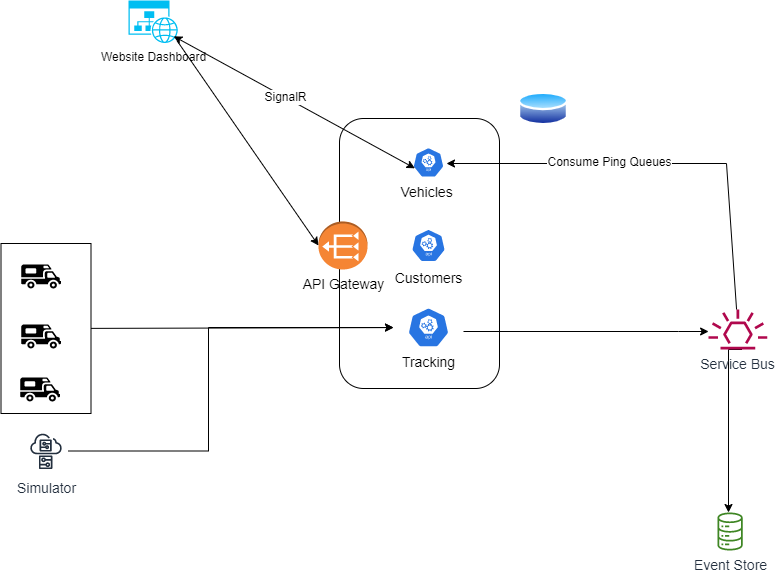

The diagram above was exported from draw.io. Its source (the exported page's mxGraphModel, read from the mxfile embedded in the PNG):
<mxGraphModel dx="1036" dy="614" grid="1" gridSize="10" guides="1" tooltips="1" connect="1" arrows="1" fold="1" page="1" pageScale="1" pageWidth="850" pageHeight="1100" math="0" shadow="0">
  <root>
    <mxCell id="0" />
    <mxCell id="1" parent="0" />
    <mxCell id="D7YV5nlEDxOiA8zeFIs4-15" value="" style="group" parent="1" vertex="1" connectable="0">
      <mxGeometry x="32.5" y="323" width="90" height="170" as="geometry" />
    </mxCell>
    <mxCell id="D7YV5nlEDxOiA8zeFIs4-5" value="" style="rounded=0;whiteSpace=wrap;html=1;fontSize=18;" parent="D7YV5nlEDxOiA8zeFIs4-15" vertex="1">
      <mxGeometry width="90" height="170" as="geometry" />
    </mxCell>
    <mxCell id="D7YV5nlEDxOiA8zeFIs4-6" value="" style="shape=mxgraph.signs.sports.rv;html=1;pointerEvents=1;fillColor=#000000;strokeColor=none;verticalLabelPosition=bottom;verticalAlign=top;align=center;fontSize=18;" parent="D7YV5nlEDxOiA8zeFIs4-15" vertex="1">
      <mxGeometry x="20" y="21" width="40" height="24" as="geometry" />
    </mxCell>
    <mxCell id="D7YV5nlEDxOiA8zeFIs4-13" value="" style="shape=mxgraph.signs.sports.rv;html=1;pointerEvents=1;fillColor=#000000;strokeColor=none;verticalLabelPosition=bottom;verticalAlign=top;align=center;fontSize=18;" parent="D7YV5nlEDxOiA8zeFIs4-15" vertex="1">
      <mxGeometry x="20" y="81" width="40" height="24" as="geometry" />
    </mxCell>
    <mxCell id="D7YV5nlEDxOiA8zeFIs4-14" value="" style="shape=mxgraph.signs.sports.rv;html=1;pointerEvents=1;fillColor=#000000;strokeColor=none;verticalLabelPosition=bottom;verticalAlign=top;align=center;fontSize=18;" parent="D7YV5nlEDxOiA8zeFIs4-15" vertex="1">
      <mxGeometry x="19" y="134" width="40" height="24" as="geometry" />
    </mxCell>
    <mxCell id="D7YV5nlEDxOiA8zeFIs4-25" style="edgeStyle=orthogonalEdgeStyle;rounded=0;orthogonalLoop=1;jettySize=auto;html=1;fontSize=18;" parent="1" edge="1" target="D7YV5nlEDxOiA8zeFIs4-23">
      <mxGeometry relative="1" as="geometry">
        <mxPoint x="773.5" y="429" as="sourcePoint" />
        <mxPoint x="759.5999999999999" y="618" as="targetPoint" />
        <Array as="points">
          <mxPoint x="760" y="429" />
        </Array>
      </mxGeometry>
    </mxCell>
    <mxCell id="D7YV5nlEDxOiA8zeFIs4-20" value="&lt;font style=&quot;font-size: 14px;&quot;&gt;Service Bus&lt;/font&gt;" style="sketch=0;outlineConnect=0;fontColor=#232F3E;gradientColor=none;fillColor=#B0084D;strokeColor=none;dashed=0;verticalLabelPosition=bottom;verticalAlign=top;align=center;html=1;fontSize=12;fontStyle=0;aspect=fixed;pointerEvents=1;shape=mxgraph.aws4.eventbridge_default_event_bus_resource;" parent="1" vertex="1">
      <mxGeometry x="740" y="389" width="58.87" height="40" as="geometry" />
    </mxCell>
    <mxCell id="D7YV5nlEDxOiA8zeFIs4-23" value="&lt;font style=&quot;font-size: 14px;&quot;&gt;Event Store&lt;/font&gt;" style="sketch=0;outlineConnect=0;fontColor=#232F3E;gradientColor=none;fillColor=#3F8624;strokeColor=none;dashed=0;verticalLabelPosition=bottom;verticalAlign=top;align=center;html=1;fontSize=12;fontStyle=0;aspect=fixed;pointerEvents=1;shape=mxgraph.aws4.iot_analytics_data_store;" parent="1" vertex="1">
      <mxGeometry x="748.43" y="592" width="26.31" height="38" as="geometry" />
    </mxCell>
    <mxCell id="D7YV5nlEDxOiA8zeFIs4-30" value="&lt;font style=&quot;font-size: 14px;&quot;&gt;Simulator&lt;/font&gt;" style="sketch=0;outlineConnect=0;fontColor=#232F3E;gradientColor=none;strokeColor=#232F3E;fillColor=#ffffff;dashed=0;verticalLabelPosition=bottom;verticalAlign=top;align=center;html=1;fontSize=12;fontStyle=0;aspect=fixed;shape=mxgraph.aws4.resourceIcon;resIcon=mxgraph.aws4.simulator;" parent="1" vertex="1">
      <mxGeometry x="55" y="508" width="45" height="45" as="geometry" />
    </mxCell>
    <mxCell id="D7YV5nlEDxOiA8zeFIs4-42" value="" style="group" parent="1" vertex="1" connectable="0">
      <mxGeometry x="350" y="198" width="181" height="270" as="geometry" />
    </mxCell>
    <mxCell id="D7YV5nlEDxOiA8zeFIs4-33" value="" style="rounded=1;whiteSpace=wrap;html=1;fontSize=14;" parent="D7YV5nlEDxOiA8zeFIs4-42" vertex="1">
      <mxGeometry x="21" width="160" height="270" as="geometry" />
    </mxCell>
    <mxCell id="D7YV5nlEDxOiA8zeFIs4-1" value="&lt;font style=&quot;font-size: 14px;&quot;&gt;Vehicles&amp;nbsp;&lt;/font&gt;" style="sketch=0;html=1;dashed=0;whitespace=wrap;fillColor=#2875E2;strokeColor=#ffffff;points=[[0.005,0.63,0],[0.1,0.2,0],[0.9,0.2,0],[0.5,0,0],[0.995,0.63,0],[0.72,0.99,0],[0.5,1,0],[0.28,0.99,0]];verticalLabelPosition=bottom;align=center;verticalAlign=top;shape=mxgraph.kubernetes.icon;prIcon=api" parent="D7YV5nlEDxOiA8zeFIs4-42" vertex="1">
      <mxGeometry x="85.5" y="29" width="49" height="30" as="geometry" />
    </mxCell>
    <mxCell id="D7YV5nlEDxOiA8zeFIs4-2" value="&lt;font style=&quot;font-size: 14px;&quot;&gt;&lt;font style=&quot;&quot;&gt;Cust&lt;/font&gt;&lt;font style=&quot;&quot;&gt;omers&lt;/font&gt;&lt;/font&gt;" style="sketch=0;html=1;dashed=0;whitespace=wrap;fillColor=#2875E2;strokeColor=#ffffff;points=[[0.005,0.63,0],[0.1,0.2,0],[0.9,0.2,0],[0.5,0,0],[0.995,0.63,0],[0.72,0.99,0],[0.5,1,0],[0.28,0.99,0]];verticalLabelPosition=bottom;align=center;verticalAlign=top;shape=mxgraph.kubernetes.icon;prIcon=api" parent="D7YV5nlEDxOiA8zeFIs4-42" vertex="1">
      <mxGeometry x="93" y="109" width="34" height="36" as="geometry" />
    </mxCell>
    <mxCell id="D7YV5nlEDxOiA8zeFIs4-16" value="&lt;font style=&quot;&quot;&gt;&lt;font style=&quot;font-size: 14px;&quot;&gt;Tracking&lt;br&gt;&lt;/font&gt;&lt;br&gt;&lt;/font&gt;" style="sketch=0;html=1;dashed=0;whitespace=wrap;fillColor=#2875E2;strokeColor=#ffffff;points=[[0.005,0.63,0],[0.1,0.2,0],[0.9,0.2,0],[0.5,0,0],[0.995,0.63,0],[0.72,0.99,0],[0.5,1,0],[0.28,0.99,0]];verticalLabelPosition=bottom;align=center;verticalAlign=top;shape=mxgraph.kubernetes.icon;prIcon=api" parent="D7YV5nlEDxOiA8zeFIs4-42" vertex="1">
      <mxGeometry x="75" y="189" width="70" height="40" as="geometry" />
    </mxCell>
    <mxCell id="D7YV5nlEDxOiA8zeFIs4-32" value="API Gateway&lt;br&gt;" style="outlineConnect=0;dashed=0;verticalLabelPosition=bottom;verticalAlign=top;align=center;html=1;shape=mxgraph.aws3.vpc_nat_gateway;fillColor=#F58534;gradientColor=none;fontSize=14;direction=west;" parent="D7YV5nlEDxOiA8zeFIs4-42" vertex="1">
      <mxGeometry y="103" width="49" height="48" as="geometry" />
    </mxCell>
    <mxCell id="D7YV5nlEDxOiA8zeFIs4-46" value="" style="edgeStyle=orthogonalEdgeStyle;rounded=0;orthogonalLoop=1;jettySize=auto;html=1;fontSize=14;" parent="1" source="D7YV5nlEDxOiA8zeFIs4-30" target="D7YV5nlEDxOiA8zeFIs4-16" edge="1">
      <mxGeometry relative="1" as="geometry">
        <mxPoint x="180" y="530.5" as="targetPoint" />
        <Array as="points">
          <mxPoint x="240" y="531" />
          <mxPoint x="240" y="407" />
        </Array>
      </mxGeometry>
    </mxCell>
    <mxCell id="D7YV5nlEDxOiA8zeFIs4-24" style="edgeStyle=orthogonalEdgeStyle;rounded=0;orthogonalLoop=1;jettySize=auto;html=1;fontSize=18;" parent="1" edge="1">
      <mxGeometry relative="1" as="geometry">
        <mxPoint x="495" y="411" as="sourcePoint" />
        <mxPoint x="740.1013111229627" y="411" as="targetPoint" />
        <Array as="points">
          <mxPoint x="710" y="411" />
          <mxPoint x="710" y="411" />
        </Array>
      </mxGeometry>
    </mxCell>
    <mxCell id="wif5i6unHddvPncfq6IL-1" value="" style="endArrow=classic;html=1;rounded=0;" parent="1" source="D7YV5nlEDxOiA8zeFIs4-20" edge="1">
      <mxGeometry width="50" height="50" relative="1" as="geometry">
        <mxPoint x="766.185331125828" y="374" as="sourcePoint" />
        <mxPoint x="478" y="243" as="targetPoint" />
        <Array as="points">
          <mxPoint x="758" y="243" />
        </Array>
      </mxGeometry>
    </mxCell>
    <mxCell id="wif5i6unHddvPncfq6IL-8" value="Consume Ping Queues" style="edgeLabel;html=1;align=center;verticalAlign=middle;resizable=0;points=[];fontSize=12;" parent="wif5i6unHddvPncfq6IL-1" vertex="1" connectable="0">
      <mxGeometry x="0.2369" y="-2" relative="1" as="geometry">
        <mxPoint as="offset" />
      </mxGeometry>
    </mxCell>
    <mxCell id="wif5i6unHddvPncfq6IL-2" value="" style="endArrow=classic;html=1;rounded=0;" parent="1" source="D7YV5nlEDxOiA8zeFIs4-5" target="D7YV5nlEDxOiA8zeFIs4-16" edge="1">
      <mxGeometry width="50" height="50" relative="1" as="geometry">
        <mxPoint x="400" y="488" as="sourcePoint" />
        <mxPoint x="450" y="438" as="targetPoint" />
      </mxGeometry>
    </mxCell>
    <mxCell id="wif5i6unHddvPncfq6IL-3" value="Website Dashboard&lt;br&gt;" style="verticalLabelPosition=bottom;html=1;verticalAlign=top;align=center;strokeColor=none;fillColor=#00BEF2;shape=mxgraph.azure.website_generic;pointerEvents=1;" parent="1" vertex="1">
      <mxGeometry x="160" y="80" width="50" height="42.5" as="geometry" />
    </mxCell>
    <mxCell id="wif5i6unHddvPncfq6IL-6" value="" style="endArrow=classic;startArrow=classic;html=1;rounded=0;entryX=0.904;entryY=0.842;entryDx=0;entryDy=0;entryPerimeter=0;exitX=0.222;exitY=0.693;exitDx=0;exitDy=0;exitPerimeter=0;" parent="1" source="D7YV5nlEDxOiA8zeFIs4-1" target="wif5i6unHddvPncfq6IL-3" edge="1">
      <mxGeometry width="50" height="50" relative="1" as="geometry">
        <mxPoint x="450" y="242" as="sourcePoint" />
        <mxPoint x="670" y="40" as="targetPoint" />
      </mxGeometry>
    </mxCell>
    <mxCell id="wif5i6unHddvPncfq6IL-7" value="&lt;font style=&quot;font-size: 12px;&quot;&gt;SignalR&lt;/font&gt;" style="edgeLabel;html=1;align=center;verticalAlign=middle;resizable=0;points=[];" parent="wif5i6unHddvPncfq6IL-6" vertex="1" connectable="0">
      <mxGeometry x="0.0802" relative="1" as="geometry">
        <mxPoint as="offset" />
      </mxGeometry>
    </mxCell>
    <mxCell id="EMBUfngNcbJhWrKrMNz6-4" value="" style="endArrow=classic;html=1;rounded=0;exitX=0.976;exitY=0.955;exitDx=0;exitDy=0;exitPerimeter=0;entryX=1;entryY=0.5;entryDx=0;entryDy=0;entryPerimeter=0;" edge="1" parent="1" source="wif5i6unHddvPncfq6IL-3" target="D7YV5nlEDxOiA8zeFIs4-32">
      <mxGeometry width="50" height="50" relative="1" as="geometry">
        <mxPoint x="400" y="210" as="sourcePoint" />
        <mxPoint x="450" y="160" as="targetPoint" />
      </mxGeometry>
    </mxCell>
    <mxCell id="EMBUfngNcbJhWrKrMNz6-5" value="" style="aspect=fixed;perimeter=ellipsePerimeter;html=1;align=center;shadow=0;dashed=0;spacingTop=3;image;image=img/lib/active_directory/database.svg;" vertex="1" parent="1">
      <mxGeometry x="550" y="170" width="50" height="37" as="geometry" />
    </mxCell>
  </root>
</mxGraphModel>